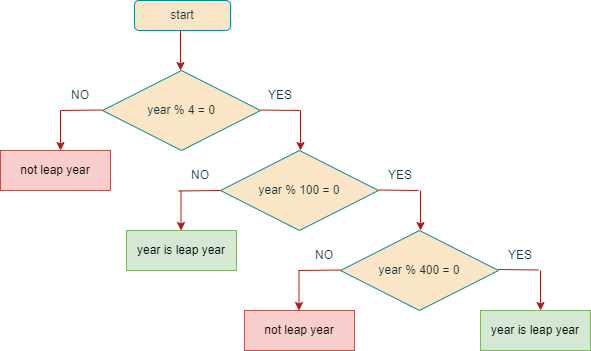

The diagram above was exported from draw.io. Its source (the exported page's mxGraphModel, read from the mxfile embedded in the PNG):
<mxGraphModel dx="1010" dy="550" grid="1" gridSize="10" guides="1" tooltips="1" connect="1" arrows="1" fold="1" page="1" pageScale="1" pageWidth="827" pageHeight="1169" math="0" shadow="0">
  <root>
    <mxCell id="0" />
    <mxCell id="1" parent="0" />
    <mxCell id="T66gKJ4r2iQOEEauixNh-1" value="start" style="rounded=1;whiteSpace=wrap;html=1;labelBackgroundColor=none;fillColor=#FAE5C7;strokeColor=#0F8B8D;fontColor=#143642;" parent="1" vertex="1">
      <mxGeometry x="354" y="50" width="96" height="30" as="geometry" />
    </mxCell>
    <mxCell id="T66gKJ4r2iQOEEauixNh-2" value="" style="endArrow=classic;html=1;rounded=0;labelBackgroundColor=none;fontColor=default;strokeColor=#A8201A;" parent="1" edge="1">
      <mxGeometry width="50" height="50" relative="1" as="geometry">
        <mxPoint x="400" y="80" as="sourcePoint" />
        <mxPoint x="400" y="120" as="targetPoint" />
      </mxGeometry>
    </mxCell>
    <mxCell id="T66gKJ4r2iQOEEauixNh-3" value="year % 4 = 0" style="rhombus;whiteSpace=wrap;html=1;strokeColor=#0F8B8D;fontColor=#143642;fillColor=#FAE5C7;" parent="1" vertex="1">
      <mxGeometry x="322" y="120" width="158" height="80" as="geometry" />
    </mxCell>
    <mxCell id="T66gKJ4r2iQOEEauixNh-4" value="" style="endArrow=none;html=1;rounded=0;strokeColor=#A8201A;fontColor=#143642;fillColor=#FAE5C7;" parent="1" edge="1">
      <mxGeometry width="50" height="50" relative="1" as="geometry">
        <mxPoint x="280" y="160" as="sourcePoint" />
        <mxPoint x="322" y="159.5" as="targetPoint" />
      </mxGeometry>
    </mxCell>
    <mxCell id="T66gKJ4r2iQOEEauixNh-5" value="" style="endArrow=none;html=1;rounded=0;strokeColor=#A8201A;fontColor=#143642;fillColor=#FAE5C7;" parent="1" edge="1">
      <mxGeometry width="50" height="50" relative="1" as="geometry">
        <mxPoint x="480" y="159.5" as="sourcePoint" />
        <mxPoint x="520" y="160" as="targetPoint" />
      </mxGeometry>
    </mxCell>
    <mxCell id="T66gKJ4r2iQOEEauixNh-7" value="" style="endArrow=classic;html=1;rounded=0;labelBackgroundColor=none;fontColor=default;strokeColor=#A8201A;" parent="1" edge="1">
      <mxGeometry width="50" height="50" relative="1" as="geometry">
        <mxPoint x="280" y="160" as="sourcePoint" />
        <mxPoint x="280" y="200" as="targetPoint" />
      </mxGeometry>
    </mxCell>
    <mxCell id="T66gKJ4r2iQOEEauixNh-9" value="" style="endArrow=classic;html=1;rounded=0;labelBackgroundColor=none;fontColor=default;strokeColor=#A8201A;" parent="1" edge="1">
      <mxGeometry width="50" height="50" relative="1" as="geometry">
        <mxPoint x="520" y="160" as="sourcePoint" />
        <mxPoint x="520" y="200" as="targetPoint" />
      </mxGeometry>
    </mxCell>
    <mxCell id="T66gKJ4r2iQOEEauixNh-10" value="not leap year" style="rounded=0;whiteSpace=wrap;html=1;strokeColor=#b85450;fillColor=#f8cecc;" parent="1" vertex="1">
      <mxGeometry x="220" y="200" width="110" height="40" as="geometry" />
    </mxCell>
    <mxCell id="T66gKJ4r2iQOEEauixNh-11" value="year % 100 = 0" style="rhombus;whiteSpace=wrap;html=1;strokeColor=#0F8B8D;fontColor=#143642;fillColor=#FAE5C7;" parent="1" vertex="1">
      <mxGeometry x="440" y="200" width="158" height="80" as="geometry" />
    </mxCell>
    <mxCell id="T66gKJ4r2iQOEEauixNh-12" value="year % 400 = 0" style="rhombus;whiteSpace=wrap;html=1;strokeColor=#0F8B8D;fontColor=#143642;fillColor=#FAE5C7;" parent="1" vertex="1">
      <mxGeometry x="560" y="280" width="158" height="80" as="geometry" />
    </mxCell>
    <mxCell id="T66gKJ4r2iQOEEauixNh-13" value="" style="endArrow=none;html=1;rounded=0;strokeColor=#A8201A;fontColor=#143642;fillColor=#FAE5C7;" parent="1" edge="1">
      <mxGeometry width="50" height="50" relative="1" as="geometry">
        <mxPoint x="598" y="239.5" as="sourcePoint" />
        <mxPoint x="638" y="240" as="targetPoint" />
      </mxGeometry>
    </mxCell>
    <mxCell id="T66gKJ4r2iQOEEauixNh-14" value="" style="endArrow=classic;html=1;rounded=0;labelBackgroundColor=none;fontColor=default;strokeColor=#A8201A;" parent="1" edge="1">
      <mxGeometry width="50" height="50" relative="1" as="geometry">
        <mxPoint x="640" y="240" as="sourcePoint" />
        <mxPoint x="640" y="280" as="targetPoint" />
      </mxGeometry>
    </mxCell>
    <mxCell id="T66gKJ4r2iQOEEauixNh-15" value="" style="endArrow=none;html=1;rounded=0;strokeColor=#A8201A;fontColor=#143642;fillColor=#FAE5C7;" parent="1" edge="1">
      <mxGeometry width="50" height="50" relative="1" as="geometry">
        <mxPoint x="398" y="240.5" as="sourcePoint" />
        <mxPoint x="440" y="240" as="targetPoint" />
      </mxGeometry>
    </mxCell>
    <mxCell id="T66gKJ4r2iQOEEauixNh-16" value="" style="endArrow=classic;html=1;rounded=0;labelBackgroundColor=none;fontColor=default;strokeColor=#A8201A;" parent="1" edge="1">
      <mxGeometry width="50" height="50" relative="1" as="geometry">
        <mxPoint x="400.5" y="240" as="sourcePoint" />
        <mxPoint x="400.5" y="280" as="targetPoint" />
      </mxGeometry>
    </mxCell>
    <mxCell id="T66gKJ4r2iQOEEauixNh-19" value="" style="endArrow=classic;html=1;rounded=0;labelBackgroundColor=none;fontColor=default;strokeColor=#A8201A;" parent="1" edge="1">
      <mxGeometry width="50" height="50" relative="1" as="geometry">
        <mxPoint x="518.5" y="320" as="sourcePoint" />
        <mxPoint x="518.5" y="360" as="targetPoint" />
      </mxGeometry>
    </mxCell>
    <mxCell id="T66gKJ4r2iQOEEauixNh-20" value="" style="endArrow=none;html=1;rounded=0;strokeColor=#A8201A;fontColor=#143642;fillColor=#FAE5C7;" parent="1" edge="1">
      <mxGeometry width="50" height="50" relative="1" as="geometry">
        <mxPoint x="518" y="320" as="sourcePoint" />
        <mxPoint x="560" y="319.5" as="targetPoint" />
      </mxGeometry>
    </mxCell>
    <mxCell id="T66gKJ4r2iQOEEauixNh-22" value="not leap year" style="rounded=0;whiteSpace=wrap;html=1;strokeColor=#b85450;fillColor=#f8cecc;" parent="1" vertex="1">
      <mxGeometry x="464" y="360" width="110" height="40" as="geometry" />
    </mxCell>
    <mxCell id="T66gKJ4r2iQOEEauixNh-23" value="" style="endArrow=none;html=1;rounded=0;strokeColor=#A8201A;fontColor=#143642;fillColor=#FAE5C7;" parent="1" edge="1">
      <mxGeometry width="50" height="50" relative="1" as="geometry">
        <mxPoint x="718" y="319" as="sourcePoint" />
        <mxPoint x="758" y="319.5" as="targetPoint" />
      </mxGeometry>
    </mxCell>
    <mxCell id="T66gKJ4r2iQOEEauixNh-24" value="" style="endArrow=classic;html=1;rounded=0;labelBackgroundColor=none;fontColor=default;strokeColor=#A8201A;" parent="1" edge="1">
      <mxGeometry width="50" height="50" relative="1" as="geometry">
        <mxPoint x="760" y="320" as="sourcePoint" />
        <mxPoint x="760" y="360" as="targetPoint" />
      </mxGeometry>
    </mxCell>
    <mxCell id="T66gKJ4r2iQOEEauixNh-25" value="year is leap year" style="rounded=0;whiteSpace=wrap;html=1;strokeColor=#82b366;fillColor=#d5e8d4;" parent="1" vertex="1">
      <mxGeometry x="700" y="360" width="110" height="40" as="geometry" />
    </mxCell>
    <mxCell id="T66gKJ4r2iQOEEauixNh-26" value="NO" style="text;html=1;strokeColor=none;fillColor=none;align=center;verticalAlign=middle;whiteSpace=wrap;rounded=0;fontColor=#143642;" parent="1" vertex="1">
      <mxGeometry x="270" y="130" width="60" height="30" as="geometry" />
    </mxCell>
    <mxCell id="T66gKJ4r2iQOEEauixNh-27" value="NO" style="text;html=1;strokeColor=none;fillColor=none;align=center;verticalAlign=middle;whiteSpace=wrap;rounded=0;fontColor=#143642;" parent="1" vertex="1">
      <mxGeometry x="390" y="210" width="60" height="30" as="geometry" />
    </mxCell>
    <mxCell id="T66gKJ4r2iQOEEauixNh-28" value="NO" style="text;html=1;strokeColor=none;fillColor=none;align=center;verticalAlign=middle;whiteSpace=wrap;rounded=0;fontColor=#143642;" parent="1" vertex="1">
      <mxGeometry x="514" y="290" width="60" height="30" as="geometry" />
    </mxCell>
    <mxCell id="T66gKJ4r2iQOEEauixNh-29" value="YES" style="text;html=1;strokeColor=none;fillColor=none;align=center;verticalAlign=middle;whiteSpace=wrap;rounded=0;fontColor=#143642;" parent="1" vertex="1">
      <mxGeometry x="470" y="130" width="60" height="30" as="geometry" />
    </mxCell>
    <mxCell id="T66gKJ4r2iQOEEauixNh-30" value="YES" style="text;html=1;strokeColor=none;fillColor=none;align=center;verticalAlign=middle;whiteSpace=wrap;rounded=0;fontColor=#143642;" parent="1" vertex="1">
      <mxGeometry x="590" y="210" width="60" height="30" as="geometry" />
    </mxCell>
    <mxCell id="T66gKJ4r2iQOEEauixNh-31" value="YES" style="text;html=1;strokeColor=none;fillColor=none;align=center;verticalAlign=middle;whiteSpace=wrap;rounded=0;fontColor=#143642;" parent="1" vertex="1">
      <mxGeometry x="710" y="290" width="60" height="30" as="geometry" />
    </mxCell>
    <mxCell id="T66gKJ4r2iQOEEauixNh-32" value="year is leap year" style="rounded=0;whiteSpace=wrap;html=1;strokeColor=#82b366;fillColor=#d5e8d4;" parent="1" vertex="1">
      <mxGeometry x="346" y="280" width="110" height="40" as="geometry" />
    </mxCell>
  </root>
</mxGraphModel>